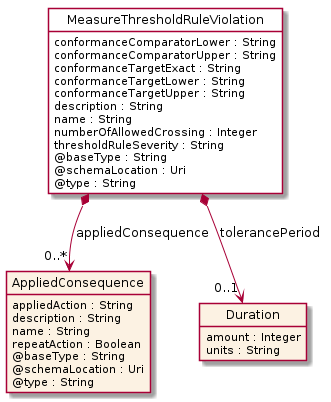

The diagram above was rendered by PlantUML. Its source (embedded in the PNG):
@startuml
hide circle
hide methods
hide stereotype
show <<Enumeration>> stereotype
skinparam class {
   BackgroundColor<<Enumeration>> #E6F5F7
   BackgroundColor<<Ref>> #FFFFE0
   BackgroundColor<<Pivot>> #FFFFFFF
   BackgroundColor<<SimpleType>> #E2F0DA
   BackgroundColor #FCF2E3
}

class MeasureThresholdRuleViolation <<Pivot>> {
    conformanceComparatorLower : String
    conformanceComparatorUpper : String
    conformanceTargetExact : String
    conformanceTargetLower : String
    conformanceTargetUpper : String
    description : String
    name : String
    numberOfAllowedCrossing : Integer
    thresholdRuleSeverity : String
    @baseType : String
    @schemaLocation : Uri
    @type : String
}

class AppliedConsequence  {
    appliedAction : String
    description : String
    name : String
    repeatAction : Boolean
    @baseType : String
    @schemaLocation : Uri
    @type : String
}

class Duration  {
    amount : Integer
    units : String
}

MeasureThresholdRuleViolation *-->  "0..*" AppliedConsequence : appliedConsequence

MeasureThresholdRuleViolation *-->  "0..1" Duration : tolerancePeriod

@enduml